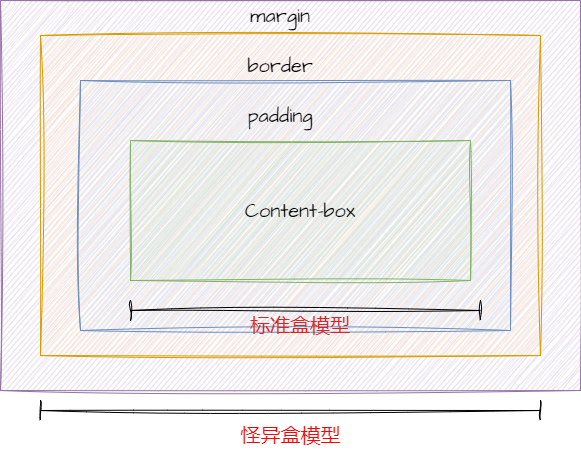

The diagram above was exported from draw.io. Its source (the exported page's mxGraphModel, read from the mxfile embedded in the PNG):
<mxGraphModel dx="1050" dy="620" grid="1" gridSize="10" guides="1" tooltips="1" connect="1" arrows="1" fold="1" page="1" pageScale="1" pageWidth="827" pageHeight="1169" math="0" shadow="0">
  <root>
    <mxCell id="0" />
    <mxCell id="1" parent="0" />
    <mxCell id="ZRkm6yIDA6UFIGhW4sog-1" value="" style="rounded=0;whiteSpace=wrap;html=1;sketch=1;hachureGap=4;jiggle=2;curveFitting=1;fontFamily=Architects Daughter;fontSource=https%3A%2F%2Ffonts.googleapis.com%2Fcss%3Ffamily%3DArchitects%2BDaughter;fontSize=20;fillColor=#e1d5e7;strokeColor=#9673a6;" vertex="1" parent="1">
      <mxGeometry x="150" y="120" width="580" height="390" as="geometry" />
    </mxCell>
    <mxCell id="ZRkm6yIDA6UFIGhW4sog-2" value="" style="rounded=0;whiteSpace=wrap;html=1;sketch=1;hachureGap=4;jiggle=2;curveFitting=1;fontFamily=Architects Daughter;fontSource=https%3A%2F%2Ffonts.googleapis.com%2Fcss%3Ffamily%3DArchitects%2BDaughter;fontSize=20;fillColor=#ffe6cc;strokeColor=#d79b00;" vertex="1" parent="1">
      <mxGeometry x="190" y="155" width="500" height="320" as="geometry" />
    </mxCell>
    <mxCell id="ZRkm6yIDA6UFIGhW4sog-3" value="" style="rounded=0;whiteSpace=wrap;html=1;sketch=1;hachureGap=4;jiggle=2;curveFitting=1;fontFamily=Architects Daughter;fontSource=https%3A%2F%2Ffonts.googleapis.com%2Fcss%3Ffamily%3DArchitects%2BDaughter;fontSize=20;fillColor=#dae8fc;strokeColor=#6c8ebf;" vertex="1" parent="1">
      <mxGeometry x="230" y="200" width="430" height="250" as="geometry" />
    </mxCell>
    <mxCell id="ZRkm6yIDA6UFIGhW4sog-4" value="" style="rounded=0;whiteSpace=wrap;html=1;sketch=1;hachureGap=4;jiggle=2;curveFitting=1;fontFamily=Architects Daughter;fontSource=https%3A%2F%2Ffonts.googleapis.com%2Fcss%3Ffamily%3DArchitects%2BDaughter;fontSize=20;fillColor=#d5e8d4;strokeColor=#82b366;" vertex="1" parent="1">
      <mxGeometry x="280" y="260" width="340" height="140" as="geometry" />
    </mxCell>
    <mxCell id="ZRkm6yIDA6UFIGhW4sog-5" value="Content-box" style="text;html=1;strokeColor=none;fillColor=none;align=center;verticalAlign=middle;whiteSpace=wrap;rounded=0;fontSize=20;fontFamily=Architects Daughter;" vertex="1" parent="1">
      <mxGeometry x="375" y="312.5" width="150" height="35" as="geometry" />
    </mxCell>
    <mxCell id="ZRkm6yIDA6UFIGhW4sog-6" value="padding" style="text;html=1;strokeColor=none;fillColor=none;align=center;verticalAlign=middle;whiteSpace=wrap;rounded=0;fontSize=20;fontFamily=Architects Daughter;" vertex="1" parent="1">
      <mxGeometry x="400" y="220" width="60" height="30" as="geometry" />
    </mxCell>
    <mxCell id="ZRkm6yIDA6UFIGhW4sog-7" value="border" style="text;html=1;strokeColor=none;fillColor=none;align=center;verticalAlign=middle;whiteSpace=wrap;rounded=0;fontSize=20;fontFamily=Architects Daughter;" vertex="1" parent="1">
      <mxGeometry x="400" y="170" width="60" height="30" as="geometry" />
    </mxCell>
    <mxCell id="ZRkm6yIDA6UFIGhW4sog-8" value="margin" style="text;html=1;strokeColor=none;fillColor=none;align=center;verticalAlign=middle;whiteSpace=wrap;rounded=0;fontSize=20;fontFamily=Architects Daughter;" vertex="1" parent="1">
      <mxGeometry x="400" y="120" width="60" height="30" as="geometry" />
    </mxCell>
    <mxCell id="ZRkm6yIDA6UFIGhW4sog-11" value="" style="shape=crossbar;whiteSpace=wrap;html=1;rounded=1;sketch=1;hachureGap=4;jiggle=2;curveFitting=1;fontFamily=Architects Daughter;fontSource=https%3A%2F%2Ffonts.googleapis.com%2Fcss%3Ffamily%3DArchitects%2BDaughter;fontSize=20;" vertex="1" parent="1">
      <mxGeometry x="280" y="420" width="350" height="20" as="geometry" />
    </mxCell>
    <mxCell id="ZRkm6yIDA6UFIGhW4sog-12" value="" style="shape=crossbar;whiteSpace=wrap;html=1;rounded=1;sketch=1;hachureGap=4;jiggle=2;curveFitting=1;fontFamily=Architects Daughter;fontSource=https%3A%2F%2Ffonts.googleapis.com%2Fcss%3Ffamily%3DArchitects%2BDaughter;fontSize=20;" vertex="1" parent="1">
      <mxGeometry x="190" y="520" width="500" height="20" as="geometry" />
    </mxCell>
    <mxCell id="ZRkm6yIDA6UFIGhW4sog-15" value="&lt;font color=&quot;#db2424&quot;&gt;标准盒模型&lt;/font&gt;" style="text;html=1;strokeColor=none;fillColor=none;align=center;verticalAlign=middle;whiteSpace=wrap;rounded=0;fontSize=20;fontFamily=Architects Daughter;" vertex="1" parent="1">
      <mxGeometry x="370" y="430" width="160" height="30" as="geometry" />
    </mxCell>
    <mxCell id="ZRkm6yIDA6UFIGhW4sog-16" value="&lt;font color=&quot;#ef0606&quot;&gt;怪异盒模型&lt;/font&gt;" style="text;html=1;strokeColor=none;fillColor=none;align=center;verticalAlign=middle;whiteSpace=wrap;rounded=0;fontSize=20;fontFamily=Architects Daughter;" vertex="1" parent="1">
      <mxGeometry x="382.5" y="540" width="115" height="30" as="geometry" />
    </mxCell>
  </root>
</mxGraphModel>